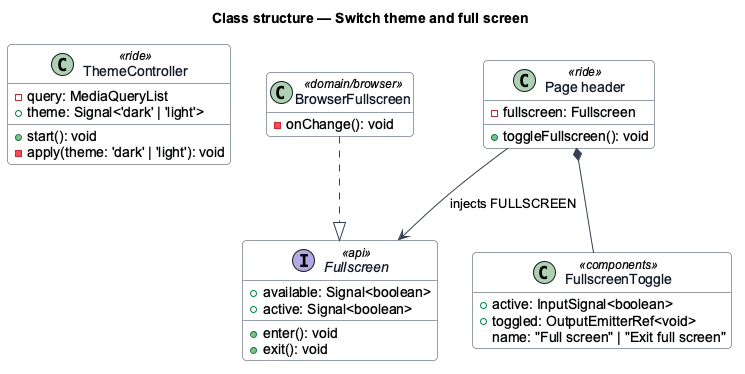

The diagram above was rendered by PlantUML. Its source (embedded in the PNG):
@startuml
' --- shared skin header ---
skinparam backgroundColor #FFFFFF
skinparam shadowing false
skinparam roundcorner 8
skinparam defaultFontName Arial
skinparam ArrowColor #344054
skinparam class {
  BorderColor #344054
  FontColor #101828
  BackgroundColor #F9FAFB
}
' --------------------------
title Class structure — Switch theme and full screen
hide empty members

class ThemeController <<ride>> {
  -query: MediaQueryList
  +theme: Signal<'dark' | 'light'>
  +start(): void
  -apply(theme: 'dark' | 'light'): void
}
interface Fullscreen <<api>> {
  +available: Signal<boolean>
  +active: Signal<boolean>
  +enter(): void
  +exit(): void
}
class BrowserFullscreen <<domain/browser>> {
  -onChange(): void
}
class FullscreenToggle <<components>> {
  +active: InputSignal<boolean>
  +toggled: OutputEmitterRef<void>
  name: "Full screen" | "Exit full screen"
}
class "Page header" as Header <<ride>> {
  -fullscreen: Fullscreen
  +toggleFullscreen(): void
}
BrowserFullscreen ..|> Fullscreen
Header --> Fullscreen : injects FULLSCREEN
Header *-- FullscreenToggle
@enduml